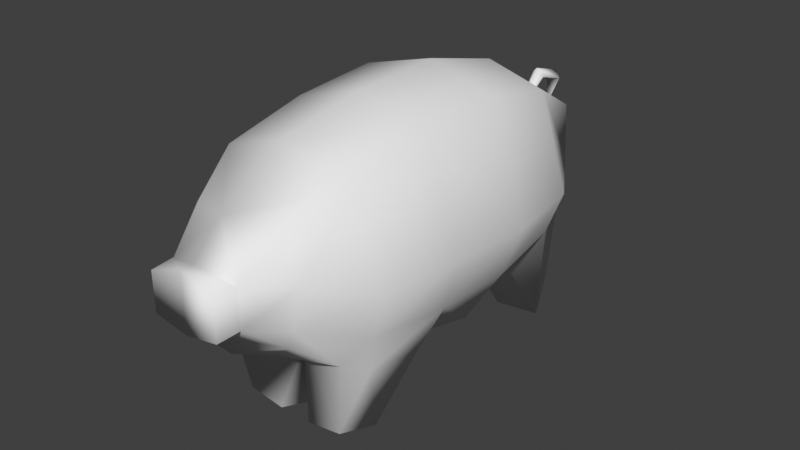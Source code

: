 # Source: HOG.blend  (saved by Blender 5.1.30; exported with 4.5.12 LTS)
import bpy
from mathutils import Matrix  # noqa: F401  (used for matrix-valued properties, if any)

bpy.ops.wm.read_factory_settings(use_empty=True)
scene = bpy.context.scene
scene.name = 'Scene'

# ---- world
world_world = bpy.data.worlds.new('World'); scene.world = world_world
world_world.use_nodes = True; world_world.node_tree.nodes.clear()
_N = world_world.node_tree.nodes; _L = world_world.node_tree.links
n0 = _N.new('ShaderNodeOutputWorld'); n0.name = 'World Output'; n0.location = (200, 100)
n1 = _N.new('ShaderNodeBackground'); n1.name = 'Background'; n1.location = (-200, 100)
n1.inputs[0].default_value = (0.05088, 0.05088, 0.05088, 1.0)
_L.new(n1.outputs[0], n0.inputs[0])
n0.is_active_output = True
world_world.color = (0.05088, 0.05088, 0.05088)
world_world.sun_shadow_jitter_overblur = 0.0

# ---- meshes
me_cube_001 = bpy.data.meshes.new('Cube.001')
me_cube_001.from_pydata([(0.0, -1.868e-10, -0.6845), (0.0, 0.06736, 0.7853), (0.4354, 0.0628, 0.6665), (0.3228, -1.868e-10, -0.6573), (0.3176, -1.046, -0.8523), (0.4058, -1.007, 0.5384), (0.3541, 0.871, -0.1907), (0.3541, 0.8843, 0.3725), (0.0, 0.9343, -0.1907), (0.0, 0.9673, 0.4169), (0.0, -0.9556, -0.5119), (0.0, -1.048, 0.6785), (0.6579, 0.03031, 0.008137), (0.3541, 0.9133, 0.04178), (0.0, 1.0, 0.03886), (0.424, -0.4881, 0.6369), (0.2811, -0.5084, -0.5595), (0.0, -0.5075, 0.7655), (0.0, -0.5, -0.588), (0.6382, -0.5042, 0.04069), (0.0, 0.6052, 0.644), (0.3833, 0.576, 0.5539), (0.26, 0.5, -0.5595), (0.0, 0.4983, -0.5993), (0.5885, 0.5354, 0.002393), (0.06112, 0.9396, -0.8119), (0.06112, 0.7069, -0.9803), (0.09981, -1.046, -0.8835), (0.09981, -0.765, -0.9887), (0.3176, -0.765, -0.9575), (0.3563, 0.6981, -0.9452), (0.293, 0.8762, -0.8119), (0.3946, -1.108, -0.3757), (0.0, -1.137, -0.4662), (0.2142, -1.556, 0.2022), (0.0, -1.63, 0.2737), (0.2976, -1.347, -0.1895), (0.0, -1.442, -0.2984), (0.5992, -1.019, 0.05374), (0.0, -1.618, -0.09311), (0.2142, -1.557, -0.02711), (0.301, -1.319, 0.3716), (0.0, -1.444, 0.4371), (0.3908, -1.346, 0.1728), (0.207, -1.694, 0.1963), (0.0, -1.694, 0.2716), (0.0, -1.694, -0.06901), (0.207, -1.694, -0.03307), (0.5256, -1.009, -0.2082), (0.3501, -1.362, -0.07308), (0.5636, -0.5084, -0.2564), (0.503, 0.5, -0.2527), (0.5499, -9.582e-10, -0.3006), (0.4895, -0.9903, -0.4176), (0.4656, -0.6014, -0.5066), (0.0, 0.9665, 0.2918), (0.0, 0.983, 0.2625), (0.0, 1.105, 0.4565), (0.0, 1.132, 0.369), (0.0, 1.325, 0.3861), (0.0, 1.226, 0.354), (0.0, 1.276, 0.2009), (0.0, 1.255, 0.2013), (0.02607, 0.9747, 0.2772), (0.0451, 1.118, 0.4128), (0.0451, 1.297, 0.3496), (0.0, 1.266, 0.2011)], [], [(14, 9, 7, 13), (24, 21, 2, 12), (23, 22, 3, 0), (15, 17, 11, 5), (22, 51, 52, 3), (21, 20, 1, 2), (46, 47, 44, 45), (8, 14, 13, 6), (3, 52, 50, 16), (2, 1, 17, 15), (0, 3, 16, 18), (12, 2, 15, 19), (7, 9, 20, 21), (6, 13, 24, 51), (18, 16, 29, 28), (13, 7, 21, 24), (8, 6, 31, 25), (25, 31, 30, 26), (28, 29, 4, 27), (10, 18, 28, 27), (51, 22, 30), (23, 8, 25, 26), (22, 23, 26, 30), (4, 10, 27), (33, 32, 36, 37), (10, 32, 33), (11, 10, 33), (4, 53, 32), (36, 40, 39, 37), (32, 48, 49, 36), (11, 33, 37, 39, 35, 42), (40, 34, 44, 47), (29, 54, 53, 4), (38, 19, 15, 5), (35, 39, 46, 45), (39, 40, 47, 46), (5, 41, 43, 38), (43, 41, 34), (36, 49, 40), (34, 41, 42, 35), (34, 35, 45, 44), (50, 52, 12, 19), (40, 49, 43, 34), (5, 11, 42, 41), (48, 50, 19, 38), (49, 48, 38, 43), (52, 51, 24, 12), (51, 30, 31, 6), (50, 54, 16), (32, 10, 4), (53, 54, 50, 48), (32, 53, 48), (16, 54, 29), (63, 56, 58, 64), (64, 58, 60, 65), (65, 60, 62, 66), (59, 65, 66, 61), (57, 64, 65, 59), (55, 63, 64, 57)])
me_cube_001.polygons.foreach_set('use_smooth', [True] * 59)
_uv = me_cube_001.uv_layers.new(name='UVMap')
_uv.uv.foreach_set('vector', [0.5, 0.375, 0.625, 0.375, 0.625, 0.5, 0.5, 0.5, 0.5, 0.5625, 0.625, 0.5625, 0.625, 0.625, 0.5, 0.625, 0.25, 0.5625, 0.375, 0.5625, 0.375, 0.625, 0.25, 0.625, 0.625, 0.6875, 0.75, 0.6875, 0.75, 0.75, 0.625, 0.75, 0.375, 0.5625, 0.4375, 0.5625, 0.4375, 0.625, 0.375, 0.625, 0.625, 0.5625, 0.75, 0.5625, 0.75, 0.625, 0.625, 0.625, 0.5643, 0.875, 0.5851, 0.75, 0.625, 0.75, 0.625, 0.875, 0.375, 0.375, 0.5, 0.375, 0.5, 0.5, 0.375, 0.5, 0.375, 0.625, 0.4375, 0.625, 0.4375, 0.6875, 0.375, 0.6875, 0.625, 0.625, 0.75, 0.625, 0.75, 0.6875, 0.625, 0.6875, 0.25, 0.625, 0.375, 0.625, 0.375, 0.6875, 0.25, 0.6875, 0.5, 0.625, 0.625, 0.625, 0.625, 0.6875, 0.5, 0.6875, 0.625, 0.5, 0.75, 0.5, 0.75, 0.5625, 0.625, 0.5625, 0.375, 0.5, 0.5, 0.5, 0.5, 0.5625, 0.4375, 0.5625, 0.2625, 0.6971, 0.3625, 0.6971, 0.3625, 0.6971, 0.2625, 0.6971, 0.5, 0.5, 0.625, 0.5, 0.625, 0.5625, 0.5, 0.5625, 0.2576, 0.508, 0.3674, 0.508, 0.3674, 0.508, 0.2576, 0.508, 0.2576, 0.508, 0.3674, 0.508, 0.3674, 0.5545, 0.2576, 0.5545, 0.2625, 0.6971, 0.3625, 0.6971, 0.3625, 0.7404, 0.2625, 0.7404, 0.2625, 0.7404, 0.2625, 0.6971, 0.2625, 0.6971, 0.2625, 0.7404, 0.4375, 0.5625, 0.3674, 0.5545, 0.3674, 0.5312, 0.2576, 0.5545, 0.2576, 0.508, 0.2576, 0.508, 0.2576, 0.5545, 0.3674, 0.5545, 0.2576, 0.5545, 0.2576, 0.5545, 0.3674, 0.5545, 0.3625, 0.7404, 0.2625, 0.7404, 0.2625, 0.7404, 0.5, 0.875, 0.5, 0.75, 0.5, 0.75, 0.5, 0.875, 0.5, 0.875, 0.5, 0.75, 0.5, 0.875, 0.0, 0.0, 0.0, 0.0, 0.0, 0.0, 0.5, 0.75, 0.5222, 0.75, 0.5, 0.75, 0.5, 0.75, 0.5851, 0.75, 0.5643, 0.875, 0.5, 0.875, 0.5, 0.75, 0.5312, 0.75, 0.5544, 0.75, 0.5, 0.75, 0.0, 0.0, 0.0, 0.0, 0.0, 0.0, 0.0, 0.0, 0.0, 0.0, 0.0, 0.0, 0.5851, 0.75, 0.625, 0.75, 0.625, 0.75, 0.5851, 0.75, 0.3625, 0.6971, 0.4103, 0.691, 0.4379, 0.7472, 0.3625, 0.7404, 0.5625, 0.75, 0.5, 0.6875, 0.625, 0.6875, 0.625, 0.75, 0.0, 0.0, 0.0, 0.0, 0.0, 0.0, 0.0, 0.0, 0.5643, 0.875, 0.5851, 0.75, 0.5851, 0.75, 0.5643, 0.875, 0.6104, 0.75, 0.6388, 0.75, 0.6087, 0.75, 0.5625, 0.75, 0.6087, 0.75, 0.6912, 0.75, 0.625, 0.75, 0.5, 0.75, 0.5544, 0.75, 0.5851, 0.75, 0.625, 0.75, 0.6912, 0.75, 0.75, 0.75, 0.75, 0.75, 0.625, 0.75, 0.75, 0.75, 0.75, 0.75, 0.625, 0.75, 0.4375, 0.6875, 0.4375, 0.625, 0.5, 0.625, 0.5, 0.6875, 0.5851, 0.75, 0.5544, 0.75, 0.6087, 0.75, 0.625, 0.75, 0.625, 0.75, 0.75, 0.75, 0.75, 0.75, 0.6388, 0.75, 0.4688, 0.75, 0.4375, 0.6875, 0.5, 0.6875, 0.5625, 0.75, 0.5544, 0.75, 0.5312, 0.75, 0.5625, 0.75, 0.6087, 0.75, 0.4375, 0.625, 0.4375, 0.5625, 0.5, 0.5625, 0.5, 0.625, 0.4375, 0.5625, 0.3674, 0.5312, 0.3674, 0.508, 0.375, 0.5, 0.4375, 0.6875, 0.4103, 0.691, 0.375, 0.6875, 0.5, 0.75, 0.5, 0.875, 0.5, 0.75, 0.4379, 0.7472, 0.4103, 0.691, 0.4375, 0.6875, 0.4688, 0.75, 0.5, 0.75, 0.5222, 0.75, 0.5312, 0.75, 0.375, 0.6875, 0.4103, 0.691, 0.3625, 0.6971, 0.0, 0.0, 0.0, 0.0, 0.0, 0.0, 0.0, 0.0, 0.0, 0.0, 0.0, 0.0, 0.0, 0.0, 0.0, 0.0, 0.0, 0.0, 0.0, 0.0, 0.0, 0.0, 0.0, 0.0, 0.0, 0.0, 0.0, 0.0, 0.0, 0.0, 0.0, 0.0, 0.0, 0.0, 0.0, 0.0, 0.0, 0.0, 0.0, 0.0, 0.0, 0.0, 0.0, 0.0, 0.0, 0.0, 0.0, 0.0])
me_cube_001.update()

# ---- objects
ob_cube = bpy.data.objects.new('Cube', me_cube_001)

# ---- transforms, parenting, visibility, modifiers, constraints
ob_cube.location = (0.0, 0.0, 0.0)
_m = ob_cube.modifiers.new('Mirror', 'MIRROR')
_m.use_clip = True

# ---- collection membership
scene.collection.objects.link(ob_cube)

# ---- scene / render settings (as saved in the file)
scene.frame_start = 1; scene.frame_end = 250; scene.frame_set(1)
scene.render.engine = 'BLENDER_EEVEE_NEXT'
scene.render.bake_bias = 0.0
scene.render.bake_samples = 0
scene.cycles.sampling_pattern = 'TABULATED_SOBOL'
scene.eevee.use_volume_custom_range = False
scene.view_settings.view_transform = 'Standard'
bpy.context.view_layer.update()

# ---- added for rendering (the .blend has no active camera and no usable light): camera, sun
cam_auto = bpy.data.cameras.new('AutoCamera')
cam_auto.lens = 50.0
cam_auto.sensor_width = 36.0
cam_auto.clip_end = 1000.0
ob_auto_camera = bpy.data.objects.new('AutoCamera', cam_auto)
scene.collection.objects.link(ob_auto_camera)
ob_auto_camera.location = (3.46131, -4.33823, 2.66735)
ob_auto_camera.rotation_euler = (1.09748, -7.21219e-08, 0.694738)
scene.camera = ob_auto_camera
light_auto_sun = bpy.data.lights.new('AutoSun', 'SUN')
light_auto_sun.energy = 3.0
light_auto_sun.angle = 0.0523599
ob_auto_sun = bpy.data.objects.new('AutoSun', light_auto_sun)
scene.collection.objects.link(ob_auto_sun)
ob_auto_sun.rotation_euler = (0.872665, 0.174533, 0.523599)
bpy.context.view_layer.update()
